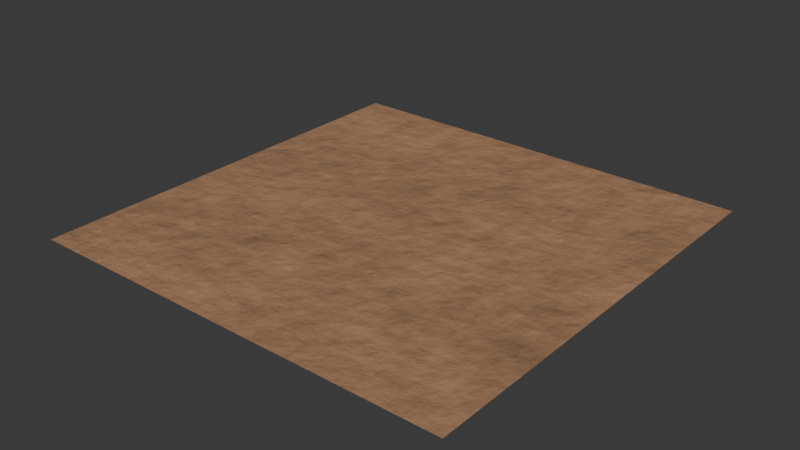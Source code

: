 # Source: Surface-bakes.blend  (saved by Blender 5.2.44; exported with 4.5.12 LTS)
import bpy
from mathutils import Matrix  # noqa: F401  (used for matrix-valued properties, if any)

bpy.ops.wm.read_factory_settings(use_empty=True)
scene = bpy.context.scene
scene.name = 'Scene'

# ---- collections
col_collection = bpy.data.collections.new('Collection'); scene.collection.children.link(col_collection)
col_sword = bpy.data.collections.new('Sword'); scene.collection.children.link(col_sword)

# ---- materials (node trees are filled in below, after node groups)
mat_mesa = bpy.data.materials.new('Mesa')
mat_mesa.diffuse_color = (0.37, 0.2, 0.105, 1.0)

# ---- material node trees
mat_mesa.use_nodes = True; mat_mesa.node_tree.nodes.clear()
_N = mat_mesa.node_tree.nodes; _L = mat_mesa.node_tree.links
n0 = _N.new('ShaderNodeBsdfPrincipled'); n0.name = 'Principled BSDF'; n0.location = (-200, 100)
n0.inputs[2].default_value = 0.88
n0.inputs[10].default_value = 0.005
n1 = _N.new('ShaderNodeOutputMaterial'); n1.name = 'Material Output'; n1.location = (200, 100)
n2 = _N.new('ShaderNodeTexNoise'); n2.name = 'Noise Texture'; n2.location = (0, 0)
n2.width = 160
n2.inputs[2].default_value = 18.0
n2.inputs[3].default_value = 4.0
n3 = _N.new('ShaderNodeBump'); n3.name = 'Bump'; n3.location = (0, 0)
n3.inputs[0].default_value = 0.7
n3.inputs[1].default_value = 0.06
n4 = _N.new('ShaderNodeTexNoise'); n4.name = 'Noise Texture.001'; n4.location = (0, 0)
n4.width = 160
n4.inputs[3].default_value = 5.0
n4.inputs[4].default_value = 0.8
n5 = _N.new('ShaderNodeValToRGB'); n5.name = 'Color Ramp'; n5.location = (0, 0)
while len(n5.color_ramp.elements) > 1: n5.color_ramp.elements.remove(n5.color_ramp.elements[-1])
n5.color_ramp.elements[0].position = 0.1; n5.color_ramp.elements[0].color = (0.185, 0.1, 0.0525, 1.0)
_e = n5.color_ramp.elements.new(0.9); _e.color = (0.555, 0.3, 0.1575, 1.0)
_L.new(n0.outputs[0], n1.inputs[0])
_L.new(n2.outputs[0], n3.inputs[3])
_L.new(n3.outputs[0], n0.inputs[5])
_L.new(n4.outputs[0], n5.inputs[0])
_L.new(n5.outputs[0], n0.inputs[0])
n1.is_active_output = True

# ---- world
world_world = bpy.data.worlds.new('World'); scene.world = world_world
world_world.use_nodes = True; world_world.node_tree.nodes.clear()
_N = world_world.node_tree.nodes; _L = world_world.node_tree.links
n0 = _N.new('ShaderNodeOutputWorld'); n0.name = 'World Output'; n0.location = (200, 100)
n1 = _N.new('ShaderNodeBackground'); n1.name = 'Background'; n1.location = (-200, 100)
n1.inputs[0].default_value = (0.05088, 0.05088, 0.05088, 1.0)
_L.new(n1.outputs[0], n0.inputs[0])
n0.is_active_output = True
world_world.color = (0.05088, 0.05088, 0.05088)
world_world.sun_shadow_jitter_overblur = 0.0

# ---- meshes
me_plane = bpy.data.meshes.new('Plane')
me_plane.from_pydata([(-2.0, -2.0, 0.0), (2.0, -2.0, 0.0), (-2.0, 2.0, 0.0), (2.0, 2.0, 0.0)], [], [(0, 1, 3, 2)])
_uv = me_plane.uv_layers.new(name='UVMap')
_uv.uv.foreach_set('vector', [0.0, 0.0, 1.0, 0.0, 1.0, 1.0, 0.0, 1.0])
me_plane.materials.append(mat_mesa)
me_plane.update()

# ---- objects
ob_plane = bpy.data.objects.new('Plane', me_plane)

# ---- transforms, parenting, visibility, modifiers, constraints
ob_plane.location = (0.0, 0.0, 0.0)

# ---- collection membership
col_collection.objects.link(ob_plane)

# ---- scene / render settings (as saved in the file)
scene.frame_start = 1; scene.frame_end = 250; scene.frame_set(1)
scene.render.engine = 'CYCLES'
scene.render.bake_bias = 0.0
scene.render.bake_samples = 0
scene.render.compositor_device = 'GPU'
scene.cycles.samples = 8
scene.eevee.use_volume_custom_range = False
scene.eevee.fast_gi_thickness_near = 0.1
scene.eevee.fast_gi_thickness_far = 0.0
scene.eevee.ray_tracing_options.screen_trace_thickness = 0.1
bpy.context.view_layer.update()

# ---- added for rendering (the .blend has no active camera and no usable light): camera, sun
cam_auto = bpy.data.cameras.new('AutoCamera')
cam_auto.lens = 50.0
cam_auto.sensor_width = 36.0
cam_auto.clip_end = 1000.0
ob_auto_camera = bpy.data.objects.new('AutoCamera', cam_auto)
scene.collection.objects.link(ob_auto_camera)
ob_auto_camera.location = (5.23386, -6.28063, 4.18709)
ob_auto_camera.rotation_euler = (1.09748, -7.21219e-08, 0.694738)
scene.camera = ob_auto_camera
light_auto_sun = bpy.data.lights.new('AutoSun', 'SUN')
light_auto_sun.energy = 3.0
light_auto_sun.angle = 0.0523599
ob_auto_sun = bpy.data.objects.new('AutoSun', light_auto_sun)
scene.collection.objects.link(ob_auto_sun)
ob_auto_sun.rotation_euler = (0.872665, 0.174533, 0.523599)
bpy.context.view_layer.update()
